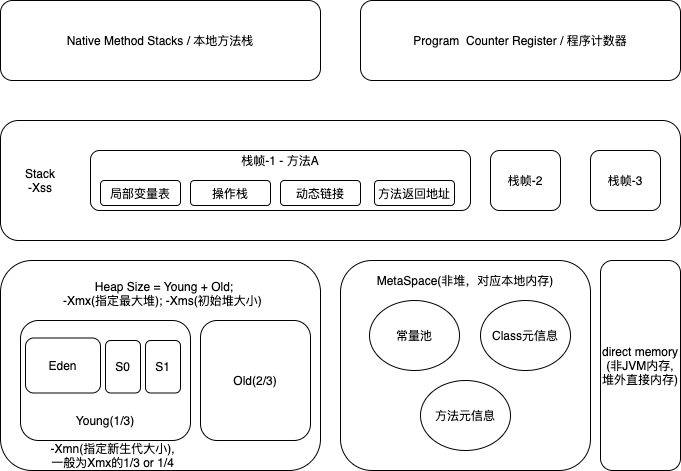

The diagram above was exported from draw.io. Its source (the exported page's mxGraphModel, read from the mxfile embedded in the PNG):
<mxGraphModel dx="997" dy="631" grid="1" gridSize="10" guides="1" tooltips="1" connect="1" arrows="1" fold="1" page="1" pageScale="1" pageWidth="827" pageHeight="1169" math="0" shadow="0">
  <root>
    <mxCell id="0" />
    <mxCell id="1" parent="0" />
    <mxCell id="rbmrIIBfEx1NkSGFNAow-1" value="Native Method Stacks / 本地方法栈" style="rounded=1;whiteSpace=wrap;html=1;" vertex="1" parent="1">
      <mxGeometry x="40" y="40" width="320" height="80" as="geometry" />
    </mxCell>
    <mxCell id="rbmrIIBfEx1NkSGFNAow-2" value="Program&amp;nbsp; Counter Register / 程序计数器" style="rounded=1;whiteSpace=wrap;html=1;" vertex="1" parent="1">
      <mxGeometry x="400" y="40" width="320" height="80" as="geometry" />
    </mxCell>
    <mxCell id="rbmrIIBfEx1NkSGFNAow-3" value="" style="rounded=1;whiteSpace=wrap;html=1;" vertex="1" parent="1">
      <mxGeometry x="40" y="160" width="680" height="120" as="geometry" />
    </mxCell>
    <mxCell id="rbmrIIBfEx1NkSGFNAow-4" value="Stack&lt;br&gt;-Xss" style="text;html=1;strokeColor=none;fillColor=none;align=center;verticalAlign=middle;whiteSpace=wrap;rounded=0;" vertex="1" parent="1">
      <mxGeometry x="60" y="210" width="40" height="20" as="geometry" />
    </mxCell>
    <mxCell id="rbmrIIBfEx1NkSGFNAow-6" value="" style="rounded=1;whiteSpace=wrap;html=1;" vertex="1" parent="1">
      <mxGeometry x="130" y="190" width="380" height="60" as="geometry" />
    </mxCell>
    <mxCell id="rbmrIIBfEx1NkSGFNAow-7" value="局部变量表" style="rounded=1;whiteSpace=wrap;html=1;" vertex="1" parent="1">
      <mxGeometry x="140" y="220" width="80" height="25" as="geometry" />
    </mxCell>
    <mxCell id="rbmrIIBfEx1NkSGFNAow-8" value="栈帧-1 - 方法A" style="text;html=1;strokeColor=none;fillColor=none;align=center;verticalAlign=middle;whiteSpace=wrap;rounded=0;" vertex="1" parent="1">
      <mxGeometry x="275" y="190" width="90" height="20" as="geometry" />
    </mxCell>
    <mxCell id="rbmrIIBfEx1NkSGFNAow-9" value="操作栈" style="rounded=1;whiteSpace=wrap;html=1;" vertex="1" parent="1">
      <mxGeometry x="230" y="220" width="80" height="25" as="geometry" />
    </mxCell>
    <mxCell id="rbmrIIBfEx1NkSGFNAow-10" value="动态链接" style="rounded=1;whiteSpace=wrap;html=1;" vertex="1" parent="1">
      <mxGeometry x="320" y="220" width="80" height="25" as="geometry" />
    </mxCell>
    <mxCell id="rbmrIIBfEx1NkSGFNAow-12" value="方法返回地址" style="rounded=1;whiteSpace=wrap;html=1;" vertex="1" parent="1">
      <mxGeometry x="414" y="220" width="80" height="25" as="geometry" />
    </mxCell>
    <mxCell id="rbmrIIBfEx1NkSGFNAow-13" value="栈帧-2" style="rounded=1;whiteSpace=wrap;html=1;" vertex="1" parent="1">
      <mxGeometry x="530" y="190" width="70" height="60" as="geometry" />
    </mxCell>
    <mxCell id="rbmrIIBfEx1NkSGFNAow-15" value="栈帧-3" style="rounded=1;whiteSpace=wrap;html=1;" vertex="1" parent="1">
      <mxGeometry x="630" y="190" width="70" height="60" as="geometry" />
    </mxCell>
    <mxCell id="rbmrIIBfEx1NkSGFNAow-16" value="" style="rounded=1;whiteSpace=wrap;html=1;" vertex="1" parent="1">
      <mxGeometry x="40" y="300" width="320" height="210" as="geometry" />
    </mxCell>
    <mxCell id="rbmrIIBfEx1NkSGFNAow-19" value="" style="rounded=1;whiteSpace=wrap;html=1;" vertex="1" parent="1">
      <mxGeometry x="60" y="360" width="170" height="120" as="geometry" />
    </mxCell>
    <mxCell id="rbmrIIBfEx1NkSGFNAow-20" value="Young(1/3)" style="text;html=1;strokeColor=none;fillColor=none;align=center;verticalAlign=middle;whiteSpace=wrap;rounded=0;" vertex="1" parent="1">
      <mxGeometry x="125" y="450" width="40" height="20" as="geometry" />
    </mxCell>
    <mxCell id="rbmrIIBfEx1NkSGFNAow-21" value="" style="rounded=1;whiteSpace=wrap;html=1;" vertex="1" parent="1">
      <mxGeometry x="240" y="360" width="110" height="120" as="geometry" />
    </mxCell>
    <mxCell id="rbmrIIBfEx1NkSGFNAow-22" value="Old(2/3)" style="text;html=1;strokeColor=none;fillColor=none;align=center;verticalAlign=middle;whiteSpace=wrap;rounded=0;" vertex="1" parent="1">
      <mxGeometry x="275" y="410" width="40" height="20" as="geometry" />
    </mxCell>
    <mxCell id="rbmrIIBfEx1NkSGFNAow-24" value="Eden" style="rounded=1;whiteSpace=wrap;html=1;" vertex="1" parent="1">
      <mxGeometry x="65" y="377.5" width="75" height="55" as="geometry" />
    </mxCell>
    <mxCell id="rbmrIIBfEx1NkSGFNAow-25" value="S0" style="rounded=1;whiteSpace=wrap;html=1;" vertex="1" parent="1">
      <mxGeometry x="145" y="380" width="35" height="52.5" as="geometry" />
    </mxCell>
    <mxCell id="rbmrIIBfEx1NkSGFNAow-28" value="S1" style="rounded=1;whiteSpace=wrap;html=1;" vertex="1" parent="1">
      <mxGeometry x="185" y="380" width="35" height="52.5" as="geometry" />
    </mxCell>
    <mxCell id="rbmrIIBfEx1NkSGFNAow-29" value="" style="rounded=1;whiteSpace=wrap;html=1;" vertex="1" parent="1">
      <mxGeometry x="380" y="300" width="250" height="210" as="geometry" />
    </mxCell>
    <mxCell id="rbmrIIBfEx1NkSGFNAow-30" value="direct memory&lt;br&gt;(非JVM内存, 堆外直接内存)" style="rounded=1;whiteSpace=wrap;html=1;" vertex="1" parent="1">
      <mxGeometry x="640" y="300" width="80" height="210" as="geometry" />
    </mxCell>
    <mxCell id="rbmrIIBfEx1NkSGFNAow-31" value="MetaSpace(非堆，对应本地内存)" style="text;html=1;strokeColor=none;fillColor=none;align=center;verticalAlign=middle;whiteSpace=wrap;rounded=0;" vertex="1" parent="1">
      <mxGeometry x="390" y="310" width="230" height="20" as="geometry" />
    </mxCell>
    <mxCell id="rbmrIIBfEx1NkSGFNAow-32" value="常量池" style="ellipse;whiteSpace=wrap;html=1;" vertex="1" parent="1">
      <mxGeometry x="409" y="340" width="90" height="70" as="geometry" />
    </mxCell>
    <mxCell id="rbmrIIBfEx1NkSGFNAow-33" value="Class元信息" style="ellipse;whiteSpace=wrap;html=1;" vertex="1" parent="1">
      <mxGeometry x="520" y="340" width="90" height="70" as="geometry" />
    </mxCell>
    <mxCell id="rbmrIIBfEx1NkSGFNAow-34" value="方法元信息" style="ellipse;whiteSpace=wrap;html=1;" vertex="1" parent="1">
      <mxGeometry x="460" y="420" width="90" height="70" as="geometry" />
    </mxCell>
    <mxCell id="rbmrIIBfEx1NkSGFNAow-35" value="Heap Size = Young + Old;&lt;br&gt;-Xmx(指定最大堆); -Xms(初始堆大小)&amp;nbsp;" style="text;html=1;strokeColor=none;fillColor=none;align=center;verticalAlign=middle;whiteSpace=wrap;rounded=0;" vertex="1" parent="1">
      <mxGeometry x="68" y="305" width="272" height="55" as="geometry" />
    </mxCell>
    <mxCell id="rbmrIIBfEx1NkSGFNAow-37" value="-Xmn(指定新生代大小), 一般为Xmx的1/3 or 1/4" style="text;html=1;strokeColor=none;fillColor=none;align=center;verticalAlign=middle;whiteSpace=wrap;rounded=0;" vertex="1" parent="1">
      <mxGeometry x="85" y="490" width="135" height="10" as="geometry" />
    </mxCell>
  </root>
</mxGraphModel>